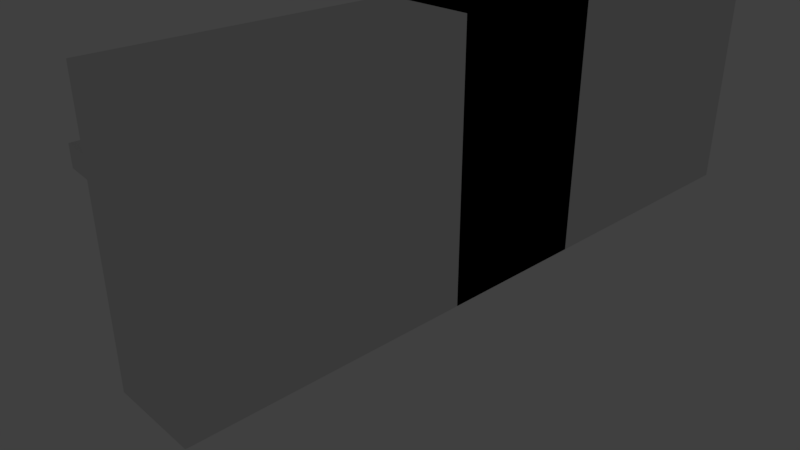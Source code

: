# Source: staircaseish.blend  (saved by Blender 2.79.0; exported with 4.5.12 LTS)
import bpy
from mathutils import Matrix  # noqa: F401  (used for matrix-valued properties, if any)

bpy.ops.wm.read_factory_settings(use_empty=True)
scene = bpy.context.scene
scene.name = 'Scene'

# ---- collections
col_collection_1 = bpy.data.collections.new('Collection 1'); scene.collection.children.link(col_collection_1)
col_collection_1.hide_render = True
col_collection_1.hide_viewport = True
col_collection_2 = bpy.data.collections.new('Collection 2'); scene.collection.children.link(col_collection_2)

# ---- materials (node trees are filled in below, after node groups)
mat_material = bpy.data.materials.new('Material')
mat_material.alpha_threshold = 0.0
mat_material.roughness = 0.5
mat_material.line_color = (0.0, 0.0, 0.0, 1.0)

# ---- material node trees

# ---- world
world_world = bpy.data.worlds.new('World'); scene.world = world_world
world_world.color = (0.05088, 0.05088, 0.05088)
world_world.use_sun_shadow = False
world_world.sun_shadow_jitter_overblur = 0.0
world_world.cycles.sampling_method = 'MANUAL'

# ---- cameras
cam_camera = bpy.data.cameras.new('Camera')
cam_camera.clip_end = 100.0
cam_camera.lens = 35.0
cam_camera.sensor_width = 32.0
cam_camera.sensor_height = 18.0
cam_camera.ortho_scale = 7.314
cam_camera.dof.focus_distance = 0.0

# ---- lights
light_lamp = bpy.data.lights.new('Lamp', 'POINT')
light_lamp.transmission_factor = 0.0
light_lamp.cutoff_distance = 30.0
light_lamp.energy = 100.0
light_lamp.shadow_buffer_clip_start = 1.001
light_lamp.shadow_soft_size = 0.1
light_lamp.shadow_maximum_resolution = 0.006
light_lamp.use_absolute_resolution = True

# ---- meshes
me_cube = bpy.data.meshes.new('Cube')
me_cube.from_pydata([(1.177, 0.8222, 0.237), (1.177, -0.8222, 0.237), (0.0, -0.8222, 0.237), (0.0, 0.8222, 0.237), (1.458, 1.339, 2.019), (1.458, -1.339, 2.019), (0.0, -1.339, 2.019), (0.0, 1.339, 2.019), (1.458, 1.339, 0.5465), (1.458, -1.339, 0.5465), (0.0, -1.339, 0.5465), (0.0, 1.339, 0.5465), (1.177, 0.8222, 2.325), (1.177, -0.8222, 2.325), (0.0, -0.8222, 2.325), (0.0, 0.8222, 2.325), (1.458, 1.339, 1.34), (1.458, -1.339, 1.311), (0.0, -1.339, 1.311), (0.0, 1.339, 1.34), (1.458, 1.339, 1.282), (0.0, 1.339, 1.282), (0.2956, 1.339, 1.34), (0.0, 1.339, 1.686), (0.2956, 1.339, 1.68), (0.0, 1.481, 1.34), (0.2956, 1.481, 1.34), (0.0, 1.481, 1.686), (0.2956, 1.481, 1.68)], [], [(3, 11, 8, 0), (16, 4, 5, 17), (17, 5, 6, 18), (14, 13, 5, 6), (20, 8, 11, 21), (12, 15, 7, 4), (9, 10, 2, 1), (12, 4, 5, 13), (8, 9, 1, 0), (3, 0, 1, 2), (21, 18, 17, 20), (8, 20, 17, 9), (9, 17, 18, 10), (18, 19, 22, 16, 17), (16, 22, 24, 23, 7, 4), (13, 14, 15, 12), (24, 22, 26, 28), (23, 24, 28, 27), (27, 28, 26, 25), (19, 25, 26, 22)])
me_cube.materials.append(mat_material)
me_cube.use_remesh_preserve_volume = False
me_cube.use_remesh_preserve_attributes = False
me_cube.use_mirror_vertex_groups = False
me_cube.update()
me_cube_001 = bpy.data.meshes.new('Cube.001')
me_cube_001.from_pydata([(1.065, -0.9397, -1.557), (1.065, -0.9397, 1.557), (1.557, -0.9397, -1.557), (1.557, -0.9397, 1.557), (1.065, -0.9397, 0.7787), (1.065, -0.9397, -0.7787), (1.065, -0.9397, 0.0), (1.065, -0.9397, 1.168), (1.065, -0.9397, 0.3893), (1.065, -0.9397, -1.168), (1.065, 2.175, 1.168), (1.065, -0.9397, -0.3893), (0.6615, -0.9397, -1.557), (0.6615, -0.9397, -0.7787), (0.6615, -0.9397, 0.3893), (0.6615, -0.9397, 0.7787), (0.6615, -0.9397, -1.168), (0.6615, -0.9397, 0.0), (0.6615, -0.9397, -0.3893), (0.6615, -0.9397, 1.168), (0.2676, -0.9397, -1.557), (0.2676, -0.9397, -0.7787), (0.2676, -0.9397, 0.3893), (0.2676, -0.9397, 0.7787), (0.2676, -0.9397, -1.168), (0.2676, -0.9397, 0.0), (0.2676, -0.9397, -0.3893), (-0.077, -0.9397, -1.557), (-0.077, -0.9397, -0.7787), (-0.077, -0.9397, -1.168), (-0.077, -0.9397, 0.0), (-0.077, -0.9397, -0.3893), (-0.077, -0.9397, 0.3893), (-0.3893, 2.175, -1.557), (-0.3893, -0.9397, -1.557), (-0.3893, -0.9397, -0.7787), (-0.3893, -0.9397, -1.168), (-0.3893, -0.9397, 0.0), (-0.3893, -0.9397, -0.3893), (-0.7166, 2.175, -1.557), (-0.7166, -0.9397, -1.557), (-0.7166, -0.9397, -0.7787), (-0.7166, -0.9397, -1.168), (-0.7166, -0.9397, -0.3893), (-1.01, -0.9397, -1.557), (-1.01, -0.9397, -0.7787), (-1.01, -0.9397, -1.168), (-1.416, -0.9397, -1.557), (-1.416, -0.9397, -1.168), (1.065, 3.17, 1.168), (1.065, 3.481, 1.168), (1.065, 3.283, 1.168), (1.065, 3.762, 1.168), (1.065, 3.444, 1.168), (1.065, 3.603, 1.168), (1.065, 3.67, 1.168), (-1.416, 2.242, -1.168), (-1.416, 2.242, -1.557), (-1.01, 2.309, -1.557), (-1.01, 2.309, -1.168), (-1.01, 2.309, -0.7787), (-0.7166, 2.467, -0.3893), (-0.7166, 2.467, -0.7787), (-0.7166, 2.467, -1.557), (-0.3893, 2.629, -1.557), (-0.3893, 2.629, -0.3893), (-0.3893, 2.629, 0.0), (-0.077, 2.934, 0.3893), (-0.077, 2.934, 0.0), (-0.077, 2.934, -1.557), (0.2676, 3.245, 0.3893), (0.2676, 3.245, -1.557), (0.2676, 3.245, 0.7787), (0.6615, 3.737, -1.557), (0.6615, 3.737, 1.168), (0.6615, 3.737, 0.7787), (1.557, 4.241, -1.557), (1.065, 4.241, -1.557), (1.557, 4.241, 1.557), (1.065, 4.241, 1.557), (1.065, 4.241, 1.168)], [], [(1, 79, 80, 52, 50, 49, 10, 7), (2, 3, 1, 7, 4, 8, 6, 11, 5, 9, 0), (3, 78, 79, 1), (11, 6, 17, 18), (6, 8, 14, 17), (17, 14, 22, 25), (16, 13, 21, 24), (14, 15, 23, 22), (0, 9, 16, 12), (8, 4, 15, 14), (5, 11, 18, 13), (9, 5, 13, 16), (4, 7, 19, 15), (20, 24, 29, 27), (25, 22, 32, 30), (12, 16, 24, 20), (18, 17, 25, 26), (13, 18, 26, 21), (26, 25, 30, 31), (21, 26, 31, 28), (2, 76, 78, 3), (24, 21, 28, 29), (69, 71, 20, 27), (34, 36, 42, 40), (31, 30, 37, 38), (27, 29, 36, 34), (64, 33, 34, 40, 39, 63), (29, 28, 35, 36), (28, 31, 38, 35), (40, 42, 46, 44), (35, 38, 43, 41), (36, 35, 41, 42), (45, 60, 59, 46), (44, 46, 48, 47), (42, 41, 45, 46), (64, 69, 27, 34, 33), (48, 56, 57, 47), (0, 77, 76, 2), (23, 72, 70, 22), (19, 74, 75, 15), (71, 73, 77, 0, 12, 20), (58, 63, 39, 40, 44), (32, 67, 68, 30), (38, 65, 61, 43), (68, 66, 37, 30), (43, 61, 62, 41), (37, 66, 65, 38), (59, 56, 48, 46), (77, 80, 79, 78, 76), (15, 75, 72, 23), (57, 58, 44, 47), (73, 74, 80, 77), (10, 51, 53, 54, 55, 52, 80, 74, 19, 7), (75, 73, 71, 70, 72), (41, 62, 60, 45), (69, 68, 67, 70, 71), (63, 58, 59, 60, 62), (64, 65, 66, 68, 69), (59, 58, 57, 56), (64, 63, 62, 61, 65), (22, 70, 67, 32)])
me_cube_001.use_remesh_preserve_volume = False
me_cube_001.use_remesh_preserve_attributes = False
me_cube_001.use_mirror_vertex_groups = False
me_cube_001.update()

# ---- objects
ob_cube = bpy.data.objects.new('Cube', me_cube)
ob_lamp = bpy.data.objects.new('Lamp', light_lamp)
ob_camera = bpy.data.objects.new('Camera', cam_camera)
ob_cube_001 = bpy.data.objects.new('Cube.001', me_cube_001)

# ---- transforms, parenting, visibility, modifiers, constraints
ob_cube.location = (0.0, 0.0, 0.0)
ob_cube.lock_rotations_4d = False
ob_cube.empty_display_type = 'ARROWS'
ob_cube.lineart.crease_threshold = 0.0
_m = ob_cube.modifiers.new('Mirror', 'MIRROR')
_m.use_clip = True
_m.use_mirror_u = True
_m.use_mirror_v = True
ob_lamp.location = (4.076, 1.005, 5.904)
ob_lamp.rotation_euler = (0.6503, 0.05522, 1.866)
ob_lamp.lock_rotations_4d = False
ob_lamp.empty_display_type = 'ARROWS'
ob_lamp.color = (0.0, 0.0, 0.0, 0.0)
ob_lamp.lineart.crease_threshold = 0.0
ob_camera.location = (7.481, -6.508, 5.344)
ob_camera.rotation_euler = (1.109, 0.0, 0.8149)
ob_camera.lock_rotations_4d = False
ob_camera.empty_display_type = 'ARROWS'
ob_camera.color = (0.0, 0.0, 0.0, 0.0)
ob_camera.display_type = 'WIRE'
ob_camera.lineart.crease_threshold = 0.0
ob_cube_001.location = (-1.277, 0.3425, 1.968)
ob_cube_001.scale = (2.169, 1.0, 1.0)
ob_cube_001.lineart.crease_threshold = 0.0
_m = ob_cube_001.modifiers.new('Mirror', 'MIRROR')
_m.use_axis = (False, True, False)
_m.use_clip = True

# ---- collection membership
col_collection_1.objects.link(ob_cube)
col_collection_1.objects.link(ob_lamp)
col_collection_1.objects.link(ob_camera)
col_collection_2.objects.link(ob_cube_001)

# ---- scene / render settings (as saved in the file)
scene.camera = ob_camera
scene.frame_start = 1; scene.frame_end = 250; scene.frame_set(2)
scene.render.engine = 'CYCLES'
scene.render.resolution_percentage = 50
scene.render.dither_intensity = 0.0
scene.cycles.use_denoising = False
scene.cycles.samples = 128
scene.cycles.sampling_pattern = 'TABULATED_SOBOL'
scene.cycles.use_adaptive_sampling = False
scene.cycles.use_light_tree = False
scene.cycles.blur_glossy = 0.0
scene.cycles.sample_clamp_indirect = 0.0
scene.view_settings.view_transform = 'Standard'
bpy.context.view_layer.update()
